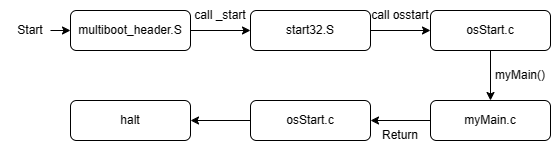

The diagram above was exported from draw.io. Its source (the exported page's mxGraphModel, read from the mxfile embedded in the PNG):
<mxGraphModel dx="659" dy="392" grid="1" gridSize="10" guides="1" tooltips="1" connect="1" arrows="1" fold="1" page="1" pageScale="1" pageWidth="827" pageHeight="1169" math="0" shadow="0">
  <root>
    <mxCell id="WIyWlLk6GJQsqaUBKTNV-0" />
    <mxCell id="WIyWlLk6GJQsqaUBKTNV-1" parent="WIyWlLk6GJQsqaUBKTNV-0" />
    <mxCell id="skU_Z6pVBlqR6n_0J9gk-5" style="edgeStyle=orthogonalEdgeStyle;rounded=0;orthogonalLoop=1;jettySize=auto;html=1;" edge="1" parent="WIyWlLk6GJQsqaUBKTNV-1" source="WIyWlLk6GJQsqaUBKTNV-3" target="skU_Z6pVBlqR6n_0J9gk-1">
      <mxGeometry relative="1" as="geometry" />
    </mxCell>
    <mxCell id="WIyWlLk6GJQsqaUBKTNV-3" value="multiboot_header.S" style="rounded=1;whiteSpace=wrap;html=1;fontSize=12;glass=0;strokeWidth=1;shadow=0;" parent="WIyWlLk6GJQsqaUBKTNV-1" vertex="1">
      <mxGeometry x="160" y="80" width="120" height="40" as="geometry" />
    </mxCell>
    <mxCell id="skU_Z6pVBlqR6n_0J9gk-7" style="edgeStyle=orthogonalEdgeStyle;rounded=0;orthogonalLoop=1;jettySize=auto;html=1;" edge="1" parent="WIyWlLk6GJQsqaUBKTNV-1" source="skU_Z6pVBlqR6n_0J9gk-1" target="skU_Z6pVBlqR6n_0J9gk-2">
      <mxGeometry relative="1" as="geometry" />
    </mxCell>
    <mxCell id="skU_Z6pVBlqR6n_0J9gk-1" value="start32.S" style="rounded=1;whiteSpace=wrap;html=1;fontSize=12;glass=0;strokeWidth=1;shadow=0;" vertex="1" parent="WIyWlLk6GJQsqaUBKTNV-1">
      <mxGeometry x="340" y="80" width="120" height="40" as="geometry" />
    </mxCell>
    <mxCell id="skU_Z6pVBlqR6n_0J9gk-9" style="edgeStyle=orthogonalEdgeStyle;rounded=0;orthogonalLoop=1;jettySize=auto;html=1;" edge="1" parent="WIyWlLk6GJQsqaUBKTNV-1" source="skU_Z6pVBlqR6n_0J9gk-2" target="skU_Z6pVBlqR6n_0J9gk-3">
      <mxGeometry relative="1" as="geometry" />
    </mxCell>
    <mxCell id="skU_Z6pVBlqR6n_0J9gk-2" value="osStart.c" style="rounded=1;whiteSpace=wrap;html=1;fontSize=12;glass=0;strokeWidth=1;shadow=0;" vertex="1" parent="WIyWlLk6GJQsqaUBKTNV-1">
      <mxGeometry x="520" y="80" width="120" height="40" as="geometry" />
    </mxCell>
    <mxCell id="skU_Z6pVBlqR6n_0J9gk-10" style="edgeStyle=orthogonalEdgeStyle;rounded=0;orthogonalLoop=1;jettySize=auto;html=1;exitX=0;exitY=0.5;exitDx=0;exitDy=0;" edge="1" parent="WIyWlLk6GJQsqaUBKTNV-1" source="skU_Z6pVBlqR6n_0J9gk-3" target="skU_Z6pVBlqR6n_0J9gk-4">
      <mxGeometry relative="1" as="geometry" />
    </mxCell>
    <mxCell id="skU_Z6pVBlqR6n_0J9gk-3" value="myMain.c" style="rounded=1;whiteSpace=wrap;html=1;fontSize=12;glass=0;strokeWidth=1;shadow=0;" vertex="1" parent="WIyWlLk6GJQsqaUBKTNV-1">
      <mxGeometry x="520" y="170" width="120" height="40" as="geometry" />
    </mxCell>
    <mxCell id="skU_Z6pVBlqR6n_0J9gk-12" style="edgeStyle=orthogonalEdgeStyle;rounded=0;orthogonalLoop=1;jettySize=auto;html=1;exitX=0;exitY=0.5;exitDx=0;exitDy=0;" edge="1" parent="WIyWlLk6GJQsqaUBKTNV-1" source="skU_Z6pVBlqR6n_0J9gk-4" target="skU_Z6pVBlqR6n_0J9gk-11">
      <mxGeometry relative="1" as="geometry" />
    </mxCell>
    <mxCell id="skU_Z6pVBlqR6n_0J9gk-4" value="osStart.c" style="rounded=1;whiteSpace=wrap;html=1;fontSize=12;glass=0;strokeWidth=1;shadow=0;" vertex="1" parent="WIyWlLk6GJQsqaUBKTNV-1">
      <mxGeometry x="340" y="170" width="120" height="40" as="geometry" />
    </mxCell>
    <mxCell id="skU_Z6pVBlqR6n_0J9gk-6" value="call _start" style="text;html=1;strokeColor=none;fillColor=none;align=center;verticalAlign=middle;whiteSpace=wrap;rounded=0;" vertex="1" parent="WIyWlLk6GJQsqaUBKTNV-1">
      <mxGeometry x="280" y="70" width="60" height="30" as="geometry" />
    </mxCell>
    <mxCell id="skU_Z6pVBlqR6n_0J9gk-8" value="&lt;font size=&quot;1&quot;&gt;call osstart&lt;/font&gt;" style="text;html=1;strokeColor=none;fillColor=none;align=center;verticalAlign=middle;whiteSpace=wrap;rounded=0;" vertex="1" parent="WIyWlLk6GJQsqaUBKTNV-1">
      <mxGeometry x="460" y="70" width="60" height="30" as="geometry" />
    </mxCell>
    <mxCell id="skU_Z6pVBlqR6n_0J9gk-11" value="halt" style="rounded=1;whiteSpace=wrap;html=1;" vertex="1" parent="WIyWlLk6GJQsqaUBKTNV-1">
      <mxGeometry x="160" y="170" width="120" height="40" as="geometry" />
    </mxCell>
    <mxCell id="skU_Z6pVBlqR6n_0J9gk-13" value="Return" style="text;html=1;strokeColor=none;fillColor=none;align=center;verticalAlign=middle;whiteSpace=wrap;rounded=0;" vertex="1" parent="WIyWlLk6GJQsqaUBKTNV-1">
      <mxGeometry x="460" y="190" width="60" height="30" as="geometry" />
    </mxCell>
    <mxCell id="skU_Z6pVBlqR6n_0J9gk-14" value="" style="endArrow=classic;html=1;rounded=0;" edge="1" parent="WIyWlLk6GJQsqaUBKTNV-1">
      <mxGeometry width="50" height="50" relative="1" as="geometry">
        <mxPoint x="140" y="100" as="sourcePoint" />
        <mxPoint x="160" y="100" as="targetPoint" />
      </mxGeometry>
    </mxCell>
    <mxCell id="skU_Z6pVBlqR6n_0J9gk-15" value="Start" style="text;html=1;strokeColor=none;fillColor=none;align=center;verticalAlign=middle;whiteSpace=wrap;rounded=0;" vertex="1" parent="WIyWlLk6GJQsqaUBKTNV-1">
      <mxGeometry x="90" y="85" width="60" height="30" as="geometry" />
    </mxCell>
    <mxCell id="skU_Z6pVBlqR6n_0J9gk-16" value="&lt;font size=&quot;1&quot;&gt;myMain()&lt;/font&gt;" style="text;html=1;strokeColor=none;fillColor=none;align=center;verticalAlign=middle;whiteSpace=wrap;rounded=0;" vertex="1" parent="WIyWlLk6GJQsqaUBKTNV-1">
      <mxGeometry x="580" y="130" width="60" height="30" as="geometry" />
    </mxCell>
  </root>
</mxGraphModel>